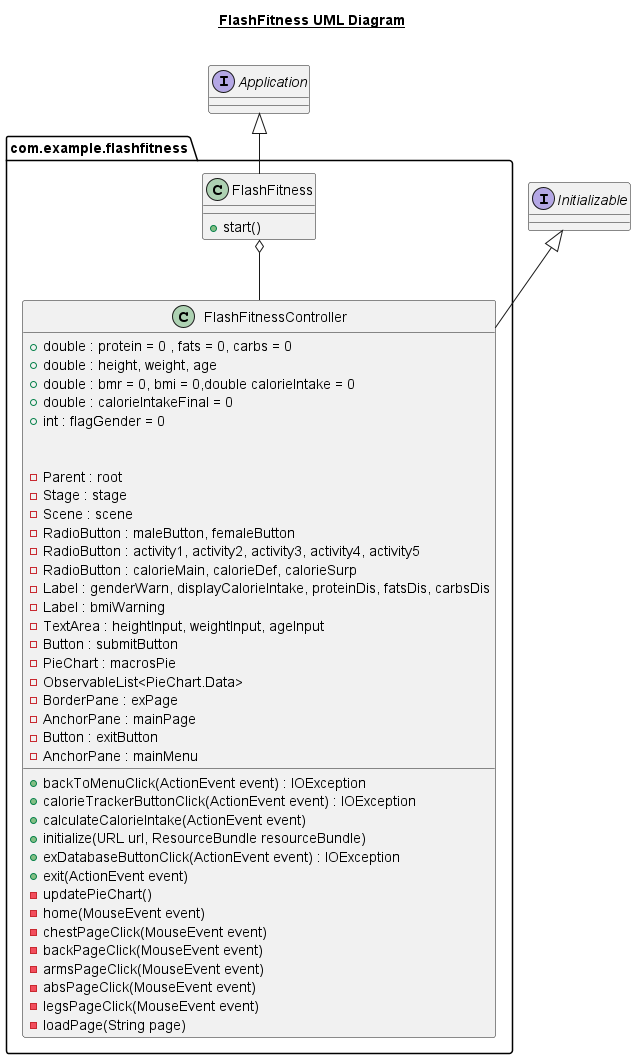

The diagram above was rendered by PlantUML. Its source (embedded in the PNG):
@startuml
title __FlashFitness UML Diagram__\n
set namespaceSeparator none
namespace com.example.flashfitness{
    class FlashFitness{
        +start()
    }

    class FlashFitnessController{
        +backToMenuClick(ActionEvent event) : IOException
        +calorieTrackerButtonClick(ActionEvent event) : IOException
        +calculateCalorieIntake(ActionEvent event)
        +initialize(URL url, ResourceBundle resourceBundle)
        +exDatabaseButtonClick(ActionEvent event) : IOException
        +exit(ActionEvent event)

        +double : protein = 0 , fats = 0, carbs = 0
        +double : height, weight, age
        +double : bmr = 0, bmi = 0,double calorieIntake = 0
        +double : calorieIntakeFinal = 0
        +int : flagGender = 0

        -updatePieChart()
        -home(MouseEvent event)
        -chestPageClick(MouseEvent event)
        -backPageClick(MouseEvent event)
        -armsPageClick(MouseEvent event)
        -absPageClick(MouseEvent event)
        -legsPageClick(MouseEvent event)
        -loadPage(String page)

        -Parent : root
        -Stage : stage
        -Scene : scene
        -RadioButton : maleButton, femaleButton
        -RadioButton : activity1, activity2, activity3, activity4, activity5
        -RadioButton : calorieMain, calorieDef, calorieSurp
        -Label : genderWarn, displayCalorieIntake, proteinDis, fatsDis, carbsDis
        -Label : bmiWarning
        -TextArea : heightInput, weightInput, ageInput
        -Button : submitButton
        -PieChart : macrosPie
        -ObservableList<PieChart.Data>
        -BorderPane : exPage
        -AnchorPane : mainPage
        -Button : exitButton
        - AnchorPane : mainMenu

    }
}
interface Application{}
interface Initializable{}

FlashFitness o-- FlashFitnessController
Application <|-- FlashFitness
Initializable <|-- FlashFitnessController


@enduml